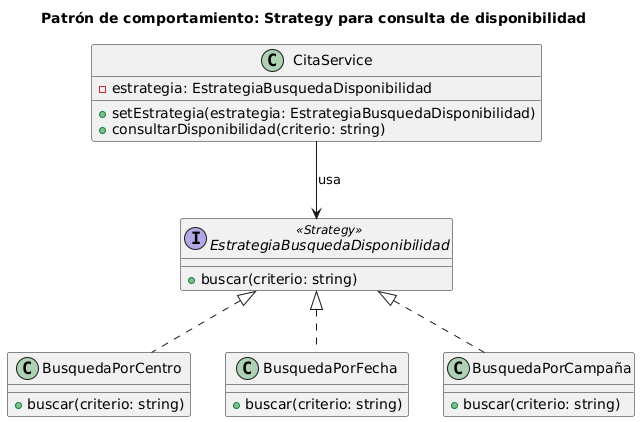

The diagram above was rendered by PlantUML. Its source (embedded in the PNG):
@startuml
title Patrón de comportamiento: Strategy para consulta de disponibilidad

class CitaService {
  -estrategia: EstrategiaBusquedaDisponibilidad
  +setEstrategia(estrategia: EstrategiaBusquedaDisponibilidad)
  +consultarDisponibilidad(criterio: string)
}

interface EstrategiaBusquedaDisponibilidad <<Strategy>> {
  +buscar(criterio: string)
}

class BusquedaPorCentro {
  +buscar(criterio: string)
}

class BusquedaPorFecha {
  +buscar(criterio: string)
}

class BusquedaPorCampaña {
  +buscar(criterio: string)
}

CitaService --> EstrategiaBusquedaDisponibilidad : usa
EstrategiaBusquedaDisponibilidad <|.. BusquedaPorCentro
EstrategiaBusquedaDisponibilidad <|.. BusquedaPorFecha
EstrategiaBusquedaDisponibilidad <|.. BusquedaPorCampaña
@enduml